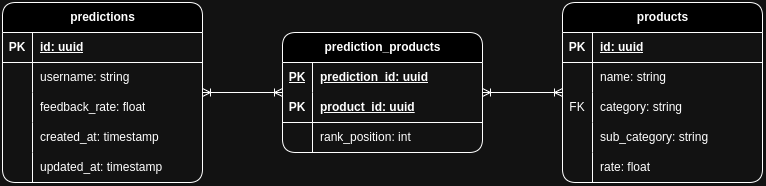

The diagram above was exported from draw.io. Its source (the exported page's mxGraphModel, read from the mxfile embedded in the PNG):
<mxGraphModel dx="1272" dy="577" grid="1" gridSize="10" guides="1" tooltips="1" connect="1" arrows="1" fold="1" page="1" pageScale="1" pageWidth="850" pageHeight="1100" math="0" shadow="0">
  <root>
    <mxCell id="0" />
    <mxCell id="1" parent="0" />
    <mxCell id="MJPHbCY0pnxDj9QBorry-30" value="" style="edgeStyle=orthogonalEdgeStyle;rounded=1;orthogonalLoop=1;jettySize=auto;html=1;endArrow=ERoneToMany;endFill=0;startArrow=ERoneToMany;startFill=0;" edge="1" parent="1" source="fgsewGWekUH6x2eHN2zD-9" target="MJPHbCY0pnxDj9QBorry-11">
      <mxGeometry relative="1" as="geometry" />
    </mxCell>
    <mxCell id="fgsewGWekUH6x2eHN2zD-9" value="predictions" style="shape=table;startSize=30;container=1;collapsible=1;childLayout=tableLayout;fixedRows=1;rowLines=0;fontStyle=1;align=center;resizeLast=1;html=1;rounded=1;labelBackgroundColor=none;" vertex="1" parent="1">
      <mxGeometry x="40" y="280" width="200" height="180" as="geometry" />
    </mxCell>
    <mxCell id="fgsewGWekUH6x2eHN2zD-10" value="" style="shape=tableRow;horizontal=0;startSize=0;swimlaneHead=0;swimlaneBody=0;fillColor=none;collapsible=0;dropTarget=0;points=[[0,0.5],[1,0.5]];portConstraint=eastwest;top=0;left=0;right=0;bottom=1;rounded=1;labelBackgroundColor=none;" vertex="1" parent="fgsewGWekUH6x2eHN2zD-9">
      <mxGeometry y="30" width="200" height="30" as="geometry" />
    </mxCell>
    <mxCell id="fgsewGWekUH6x2eHN2zD-11" value="PK" style="shape=partialRectangle;connectable=0;fillColor=none;top=0;left=0;bottom=0;right=0;fontStyle=1;overflow=hidden;whiteSpace=wrap;html=1;rounded=1;labelBackgroundColor=none;" vertex="1" parent="fgsewGWekUH6x2eHN2zD-10">
      <mxGeometry width="30" height="30" as="geometry">
        <mxRectangle width="30" height="30" as="alternateBounds" />
      </mxGeometry>
    </mxCell>
    <mxCell id="fgsewGWekUH6x2eHN2zD-12" value="id: uuid" style="shape=partialRectangle;connectable=0;fillColor=none;top=0;left=0;bottom=0;right=0;align=left;spacingLeft=6;fontStyle=5;overflow=hidden;whiteSpace=wrap;html=1;rounded=1;labelBackgroundColor=none;" vertex="1" parent="fgsewGWekUH6x2eHN2zD-10">
      <mxGeometry x="30" width="170" height="30" as="geometry">
        <mxRectangle width="170" height="30" as="alternateBounds" />
      </mxGeometry>
    </mxCell>
    <mxCell id="fgsewGWekUH6x2eHN2zD-13" value="" style="shape=tableRow;horizontal=0;startSize=0;swimlaneHead=0;swimlaneBody=0;fillColor=none;collapsible=0;dropTarget=0;points=[[0,0.5],[1,0.5]];portConstraint=eastwest;top=0;left=0;right=0;bottom=0;rounded=1;labelBackgroundColor=none;" vertex="1" parent="fgsewGWekUH6x2eHN2zD-9">
      <mxGeometry y="60" width="200" height="30" as="geometry" />
    </mxCell>
    <mxCell id="fgsewGWekUH6x2eHN2zD-14" value="" style="shape=partialRectangle;connectable=0;fillColor=none;top=0;left=0;bottom=0;right=0;editable=1;overflow=hidden;whiteSpace=wrap;html=1;rounded=1;labelBackgroundColor=none;" vertex="1" parent="fgsewGWekUH6x2eHN2zD-13">
      <mxGeometry width="30" height="30" as="geometry">
        <mxRectangle width="30" height="30" as="alternateBounds" />
      </mxGeometry>
    </mxCell>
    <mxCell id="fgsewGWekUH6x2eHN2zD-15" value="username: string" style="shape=partialRectangle;connectable=0;fillColor=none;top=0;left=0;bottom=0;right=0;align=left;spacingLeft=6;overflow=hidden;whiteSpace=wrap;html=1;rounded=1;labelBackgroundColor=none;" vertex="1" parent="fgsewGWekUH6x2eHN2zD-13">
      <mxGeometry x="30" width="170" height="30" as="geometry">
        <mxRectangle width="170" height="30" as="alternateBounds" />
      </mxGeometry>
    </mxCell>
    <mxCell id="MJPHbCY0pnxDj9QBorry-7" value="" style="shape=tableRow;horizontal=0;startSize=0;swimlaneHead=0;swimlaneBody=0;fillColor=none;collapsible=0;dropTarget=0;points=[[0,0.5],[1,0.5]];portConstraint=eastwest;top=0;left=0;right=0;bottom=0;rounded=1;labelBackgroundColor=none;" vertex="1" parent="fgsewGWekUH6x2eHN2zD-9">
      <mxGeometry y="90" width="200" height="30" as="geometry" />
    </mxCell>
    <mxCell id="MJPHbCY0pnxDj9QBorry-8" value="" style="shape=partialRectangle;connectable=0;fillColor=none;top=0;left=0;bottom=0;right=0;editable=1;overflow=hidden;whiteSpace=wrap;html=1;rounded=1;labelBackgroundColor=none;" vertex="1" parent="MJPHbCY0pnxDj9QBorry-7">
      <mxGeometry width="30" height="30" as="geometry">
        <mxRectangle width="30" height="30" as="alternateBounds" />
      </mxGeometry>
    </mxCell>
    <mxCell id="MJPHbCY0pnxDj9QBorry-9" value="feedback_rate: float" style="shape=partialRectangle;connectable=0;fillColor=none;top=0;left=0;bottom=0;right=0;align=left;spacingLeft=6;overflow=hidden;whiteSpace=wrap;html=1;rounded=1;labelBackgroundColor=none;" vertex="1" parent="MJPHbCY0pnxDj9QBorry-7">
      <mxGeometry x="30" width="170" height="30" as="geometry">
        <mxRectangle width="170" height="30" as="alternateBounds" />
      </mxGeometry>
    </mxCell>
    <mxCell id="fgsewGWekUH6x2eHN2zD-19" value="" style="shape=tableRow;horizontal=0;startSize=0;swimlaneHead=0;swimlaneBody=0;fillColor=none;collapsible=0;dropTarget=0;points=[[0,0.5],[1,0.5]];portConstraint=eastwest;top=0;left=0;right=0;bottom=0;rounded=1;labelBackgroundColor=none;" vertex="1" parent="fgsewGWekUH6x2eHN2zD-9">
      <mxGeometry y="120" width="200" height="30" as="geometry" />
    </mxCell>
    <mxCell id="fgsewGWekUH6x2eHN2zD-20" value="" style="shape=partialRectangle;connectable=0;fillColor=none;top=0;left=0;bottom=0;right=0;editable=1;overflow=hidden;whiteSpace=wrap;html=1;rounded=1;labelBackgroundColor=none;" vertex="1" parent="fgsewGWekUH6x2eHN2zD-19">
      <mxGeometry width="30" height="30" as="geometry">
        <mxRectangle width="30" height="30" as="alternateBounds" />
      </mxGeometry>
    </mxCell>
    <mxCell id="fgsewGWekUH6x2eHN2zD-21" value="created_at: timestamp" style="shape=partialRectangle;connectable=0;fillColor=none;top=0;left=0;bottom=0;right=0;align=left;spacingLeft=6;overflow=hidden;whiteSpace=wrap;html=1;rounded=1;labelBackgroundColor=none;" vertex="1" parent="fgsewGWekUH6x2eHN2zD-19">
      <mxGeometry x="30" width="170" height="30" as="geometry">
        <mxRectangle width="170" height="30" as="alternateBounds" />
      </mxGeometry>
    </mxCell>
    <mxCell id="MJPHbCY0pnxDj9QBorry-4" value="" style="shape=tableRow;horizontal=0;startSize=0;swimlaneHead=0;swimlaneBody=0;fillColor=none;collapsible=0;dropTarget=0;points=[[0,0.5],[1,0.5]];portConstraint=eastwest;top=0;left=0;right=0;bottom=0;rounded=1;labelBackgroundColor=none;" vertex="1" parent="fgsewGWekUH6x2eHN2zD-9">
      <mxGeometry y="150" width="200" height="30" as="geometry" />
    </mxCell>
    <mxCell id="MJPHbCY0pnxDj9QBorry-5" value="" style="shape=partialRectangle;connectable=0;fillColor=none;top=0;left=0;bottom=0;right=0;editable=1;overflow=hidden;whiteSpace=wrap;html=1;rounded=1;labelBackgroundColor=none;" vertex="1" parent="MJPHbCY0pnxDj9QBorry-4">
      <mxGeometry width="30" height="30" as="geometry">
        <mxRectangle width="30" height="30" as="alternateBounds" />
      </mxGeometry>
    </mxCell>
    <mxCell id="MJPHbCY0pnxDj9QBorry-6" value="updated_at: timestamp" style="shape=partialRectangle;connectable=0;fillColor=none;top=0;left=0;bottom=0;right=0;align=left;spacingLeft=6;overflow=hidden;whiteSpace=wrap;html=1;rounded=1;labelBackgroundColor=none;" vertex="1" parent="MJPHbCY0pnxDj9QBorry-4">
      <mxGeometry x="30" width="170" height="30" as="geometry">
        <mxRectangle width="170" height="30" as="alternateBounds" />
      </mxGeometry>
    </mxCell>
    <mxCell id="fgsewGWekUH6x2eHN2zD-25" value="products" style="shape=table;startSize=30;container=1;collapsible=1;childLayout=tableLayout;fixedRows=1;rowLines=0;fontStyle=1;align=center;resizeLast=1;html=1;rounded=1;labelBackgroundColor=none;" vertex="1" parent="1">
      <mxGeometry x="600" y="280" width="199.99999999999977" height="180" as="geometry" />
    </mxCell>
    <mxCell id="fgsewGWekUH6x2eHN2zD-26" value="" style="shape=tableRow;horizontal=0;startSize=0;swimlaneHead=0;swimlaneBody=0;fillColor=none;collapsible=0;dropTarget=0;points=[[0,0.5],[1,0.5]];portConstraint=eastwest;top=0;left=0;right=0;bottom=1;rounded=1;labelBackgroundColor=none;" vertex="1" parent="fgsewGWekUH6x2eHN2zD-25">
      <mxGeometry y="30" width="199.99999999999977" height="30" as="geometry" />
    </mxCell>
    <mxCell id="fgsewGWekUH6x2eHN2zD-27" value="PK" style="shape=partialRectangle;connectable=0;fillColor=none;top=0;left=0;bottom=0;right=0;fontStyle=1;overflow=hidden;whiteSpace=wrap;html=1;rounded=1;labelBackgroundColor=none;" vertex="1" parent="fgsewGWekUH6x2eHN2zD-26">
      <mxGeometry width="30" height="30" as="geometry">
        <mxRectangle width="30" height="30" as="alternateBounds" />
      </mxGeometry>
    </mxCell>
    <mxCell id="fgsewGWekUH6x2eHN2zD-28" value="id: uuid" style="shape=partialRectangle;connectable=0;fillColor=none;top=0;left=0;bottom=0;right=0;align=left;spacingLeft=6;fontStyle=5;overflow=hidden;whiteSpace=wrap;html=1;rounded=1;labelBackgroundColor=none;" vertex="1" parent="fgsewGWekUH6x2eHN2zD-26">
      <mxGeometry x="30" width="169.99999999999977" height="30" as="geometry">
        <mxRectangle width="169.99999999999977" height="30" as="alternateBounds" />
      </mxGeometry>
    </mxCell>
    <mxCell id="fgsewGWekUH6x2eHN2zD-29" value="" style="shape=tableRow;horizontal=0;startSize=0;swimlaneHead=0;swimlaneBody=0;fillColor=none;collapsible=0;dropTarget=0;points=[[0,0.5],[1,0.5]];portConstraint=eastwest;top=0;left=0;right=0;bottom=0;rounded=1;labelBackgroundColor=none;" vertex="1" parent="fgsewGWekUH6x2eHN2zD-25">
      <mxGeometry y="60" width="199.99999999999977" height="30" as="geometry" />
    </mxCell>
    <mxCell id="fgsewGWekUH6x2eHN2zD-30" value="" style="shape=partialRectangle;connectable=0;fillColor=none;top=0;left=0;bottom=0;right=0;editable=1;overflow=hidden;whiteSpace=wrap;html=1;rounded=1;labelBackgroundColor=none;" vertex="1" parent="fgsewGWekUH6x2eHN2zD-29">
      <mxGeometry width="30" height="30" as="geometry">
        <mxRectangle width="30" height="30" as="alternateBounds" />
      </mxGeometry>
    </mxCell>
    <mxCell id="fgsewGWekUH6x2eHN2zD-31" value="name: string" style="shape=partialRectangle;connectable=0;fillColor=none;top=0;left=0;bottom=0;right=0;align=left;spacingLeft=6;overflow=hidden;whiteSpace=wrap;html=1;rounded=1;labelBackgroundColor=none;" vertex="1" parent="fgsewGWekUH6x2eHN2zD-29">
      <mxGeometry x="30" width="169.99999999999977" height="30" as="geometry">
        <mxRectangle width="169.99999999999977" height="30" as="alternateBounds" />
      </mxGeometry>
    </mxCell>
    <mxCell id="fgsewGWekUH6x2eHN2zD-32" value="" style="shape=tableRow;horizontal=0;startSize=0;swimlaneHead=0;swimlaneBody=0;fillColor=none;collapsible=0;dropTarget=0;points=[[0,0.5],[1,0.5]];portConstraint=eastwest;top=0;left=0;right=0;bottom=0;rounded=1;labelBackgroundColor=none;" vertex="1" parent="fgsewGWekUH6x2eHN2zD-25">
      <mxGeometry y="90" width="199.99999999999977" height="30" as="geometry" />
    </mxCell>
    <mxCell id="fgsewGWekUH6x2eHN2zD-33" value="FK" style="shape=partialRectangle;connectable=0;fillColor=none;top=0;left=0;bottom=0;right=0;editable=1;overflow=hidden;whiteSpace=wrap;html=1;rounded=1;labelBackgroundColor=none;" vertex="1" parent="fgsewGWekUH6x2eHN2zD-32">
      <mxGeometry width="30" height="30" as="geometry">
        <mxRectangle width="30" height="30" as="alternateBounds" />
      </mxGeometry>
    </mxCell>
    <mxCell id="fgsewGWekUH6x2eHN2zD-34" value="category: string" style="shape=partialRectangle;connectable=0;fillColor=none;top=0;left=0;bottom=0;right=0;align=left;spacingLeft=6;overflow=hidden;whiteSpace=wrap;html=1;rounded=1;labelBackgroundColor=none;" vertex="1" parent="fgsewGWekUH6x2eHN2zD-32">
      <mxGeometry x="30" width="169.99999999999977" height="30" as="geometry">
        <mxRectangle width="169.99999999999977" height="30" as="alternateBounds" />
      </mxGeometry>
    </mxCell>
    <mxCell id="fgsewGWekUH6x2eHN2zD-35" value="" style="shape=tableRow;horizontal=0;startSize=0;swimlaneHead=0;swimlaneBody=0;fillColor=none;collapsible=0;dropTarget=0;points=[[0,0.5],[1,0.5]];portConstraint=eastwest;top=0;left=0;right=0;bottom=0;rounded=1;labelBackgroundColor=none;" vertex="1" parent="fgsewGWekUH6x2eHN2zD-25">
      <mxGeometry y="120" width="199.99999999999977" height="30" as="geometry" />
    </mxCell>
    <mxCell id="fgsewGWekUH6x2eHN2zD-36" value="" style="shape=partialRectangle;connectable=0;fillColor=none;top=0;left=0;bottom=0;right=0;editable=1;overflow=hidden;whiteSpace=wrap;html=1;rounded=1;labelBackgroundColor=none;" vertex="1" parent="fgsewGWekUH6x2eHN2zD-35">
      <mxGeometry width="30" height="30" as="geometry">
        <mxRectangle width="30" height="30" as="alternateBounds" />
      </mxGeometry>
    </mxCell>
    <mxCell id="fgsewGWekUH6x2eHN2zD-37" value="sub_category: string" style="shape=partialRectangle;connectable=0;fillColor=none;top=0;left=0;bottom=0;right=0;align=left;spacingLeft=6;overflow=hidden;whiteSpace=wrap;html=1;rounded=1;labelBackgroundColor=none;" vertex="1" parent="fgsewGWekUH6x2eHN2zD-35">
      <mxGeometry x="30" width="169.99999999999977" height="30" as="geometry">
        <mxRectangle width="169.99999999999977" height="30" as="alternateBounds" />
      </mxGeometry>
    </mxCell>
    <mxCell id="MJPHbCY0pnxDj9QBorry-1" value="" style="shape=tableRow;horizontal=0;startSize=0;swimlaneHead=0;swimlaneBody=0;fillColor=none;collapsible=0;dropTarget=0;points=[[0,0.5],[1,0.5]];portConstraint=eastwest;top=0;left=0;right=0;bottom=0;rounded=1;labelBackgroundColor=none;" vertex="1" parent="fgsewGWekUH6x2eHN2zD-25">
      <mxGeometry y="150" width="199.99999999999977" height="30" as="geometry" />
    </mxCell>
    <mxCell id="MJPHbCY0pnxDj9QBorry-2" value="" style="shape=partialRectangle;connectable=0;fillColor=none;top=0;left=0;bottom=0;right=0;editable=1;overflow=hidden;whiteSpace=wrap;html=1;rounded=1;labelBackgroundColor=none;" vertex="1" parent="MJPHbCY0pnxDj9QBorry-1">
      <mxGeometry width="30" height="30" as="geometry">
        <mxRectangle width="30" height="30" as="alternateBounds" />
      </mxGeometry>
    </mxCell>
    <mxCell id="MJPHbCY0pnxDj9QBorry-3" value="rate: float" style="shape=partialRectangle;connectable=0;fillColor=none;top=0;left=0;bottom=0;right=0;align=left;spacingLeft=6;overflow=hidden;whiteSpace=wrap;html=1;rounded=1;labelBackgroundColor=none;" vertex="1" parent="MJPHbCY0pnxDj9QBorry-1">
      <mxGeometry x="30" width="169.99999999999977" height="30" as="geometry">
        <mxRectangle width="169.99999999999977" height="30" as="alternateBounds" />
      </mxGeometry>
    </mxCell>
    <mxCell id="MJPHbCY0pnxDj9QBorry-31" style="edgeStyle=orthogonalEdgeStyle;rounded=1;orthogonalLoop=1;jettySize=auto;html=1;endArrow=ERoneToMany;endFill=0;startArrow=ERoneToMany;startFill=0;" edge="1" parent="1" source="MJPHbCY0pnxDj9QBorry-11" target="fgsewGWekUH6x2eHN2zD-25">
      <mxGeometry relative="1" as="geometry" />
    </mxCell>
    <mxCell id="MJPHbCY0pnxDj9QBorry-11" value="prediction_products" style="shape=table;startSize=30;container=1;collapsible=1;childLayout=tableLayout;fixedRows=1;rowLines=0;fontStyle=1;align=center;resizeLast=1;html=1;rounded=1;labelBackgroundColor=none;" vertex="1" parent="1">
      <mxGeometry x="320" y="310" width="200" height="120" as="geometry" />
    </mxCell>
    <mxCell id="MJPHbCY0pnxDj9QBorry-18" value="" style="shape=tableRow;horizontal=0;startSize=0;swimlaneHead=0;swimlaneBody=0;fillColor=none;collapsible=0;dropTarget=0;points=[[0,0.5],[1,0.5]];portConstraint=eastwest;top=0;left=0;right=0;bottom=0;rounded=1;labelBackgroundColor=none;" vertex="1" parent="MJPHbCY0pnxDj9QBorry-11">
      <mxGeometry y="30" width="200" height="30" as="geometry" />
    </mxCell>
    <mxCell id="MJPHbCY0pnxDj9QBorry-19" value="PK" style="shape=partialRectangle;connectable=0;fillColor=none;top=0;left=0;bottom=0;right=0;editable=1;overflow=hidden;whiteSpace=wrap;html=1;rounded=1;labelBackgroundColor=none;fontStyle=5" vertex="1" parent="MJPHbCY0pnxDj9QBorry-18">
      <mxGeometry width="30" height="30" as="geometry">
        <mxRectangle width="30" height="30" as="alternateBounds" />
      </mxGeometry>
    </mxCell>
    <mxCell id="MJPHbCY0pnxDj9QBorry-20" value="prediction_id: uuid" style="shape=partialRectangle;connectable=0;fillColor=none;top=0;left=0;bottom=0;right=0;align=left;spacingLeft=6;overflow=hidden;whiteSpace=wrap;html=1;rounded=1;labelBackgroundColor=none;fontStyle=5" vertex="1" parent="MJPHbCY0pnxDj9QBorry-18">
      <mxGeometry x="30" width="170" height="30" as="geometry">
        <mxRectangle width="170" height="30" as="alternateBounds" />
      </mxGeometry>
    </mxCell>
    <mxCell id="MJPHbCY0pnxDj9QBorry-12" value="" style="shape=tableRow;horizontal=0;startSize=0;swimlaneHead=0;swimlaneBody=0;fillColor=none;collapsible=0;dropTarget=0;points=[[0,0.5],[1,0.5]];portConstraint=eastwest;top=0;left=0;right=0;bottom=1;rounded=1;labelBackgroundColor=none;" vertex="1" parent="MJPHbCY0pnxDj9QBorry-11">
      <mxGeometry y="60" width="200" height="30" as="geometry" />
    </mxCell>
    <mxCell id="MJPHbCY0pnxDj9QBorry-13" value="PK" style="shape=partialRectangle;connectable=0;fillColor=none;top=0;left=0;bottom=0;right=0;fontStyle=1;overflow=hidden;whiteSpace=wrap;html=1;rounded=1;labelBackgroundColor=none;" vertex="1" parent="MJPHbCY0pnxDj9QBorry-12">
      <mxGeometry width="30" height="30" as="geometry">
        <mxRectangle width="30" height="30" as="alternateBounds" />
      </mxGeometry>
    </mxCell>
    <mxCell id="MJPHbCY0pnxDj9QBorry-14" value="product_id: uuid" style="shape=partialRectangle;connectable=0;fillColor=none;top=0;left=0;bottom=0;right=0;align=left;spacingLeft=6;fontStyle=5;overflow=hidden;whiteSpace=wrap;html=1;rounded=1;labelBackgroundColor=none;" vertex="1" parent="MJPHbCY0pnxDj9QBorry-12">
      <mxGeometry x="30" width="170" height="30" as="geometry">
        <mxRectangle width="170" height="30" as="alternateBounds" />
      </mxGeometry>
    </mxCell>
    <mxCell id="MJPHbCY0pnxDj9QBorry-15" value="" style="shape=tableRow;horizontal=0;startSize=0;swimlaneHead=0;swimlaneBody=0;fillColor=none;collapsible=0;dropTarget=0;points=[[0,0.5],[1,0.5]];portConstraint=eastwest;top=0;left=0;right=0;bottom=0;rounded=1;labelBackgroundColor=none;" vertex="1" parent="MJPHbCY0pnxDj9QBorry-11">
      <mxGeometry y="90" width="200" height="30" as="geometry" />
    </mxCell>
    <mxCell id="MJPHbCY0pnxDj9QBorry-16" value="" style="shape=partialRectangle;connectable=0;fillColor=none;top=0;left=0;bottom=0;right=0;editable=1;overflow=hidden;whiteSpace=wrap;html=1;rounded=1;labelBackgroundColor=none;" vertex="1" parent="MJPHbCY0pnxDj9QBorry-15">
      <mxGeometry width="30" height="30" as="geometry">
        <mxRectangle width="30" height="30" as="alternateBounds" />
      </mxGeometry>
    </mxCell>
    <mxCell id="MJPHbCY0pnxDj9QBorry-17" value="rank_position: int" style="shape=partialRectangle;connectable=0;fillColor=none;top=0;left=0;bottom=0;right=0;align=left;spacingLeft=6;overflow=hidden;whiteSpace=wrap;html=1;rounded=1;labelBackgroundColor=none;" vertex="1" parent="MJPHbCY0pnxDj9QBorry-15">
      <mxGeometry x="30" width="170" height="30" as="geometry">
        <mxRectangle width="170" height="30" as="alternateBounds" />
      </mxGeometry>
    </mxCell>
  </root>
</mxGraphModel>